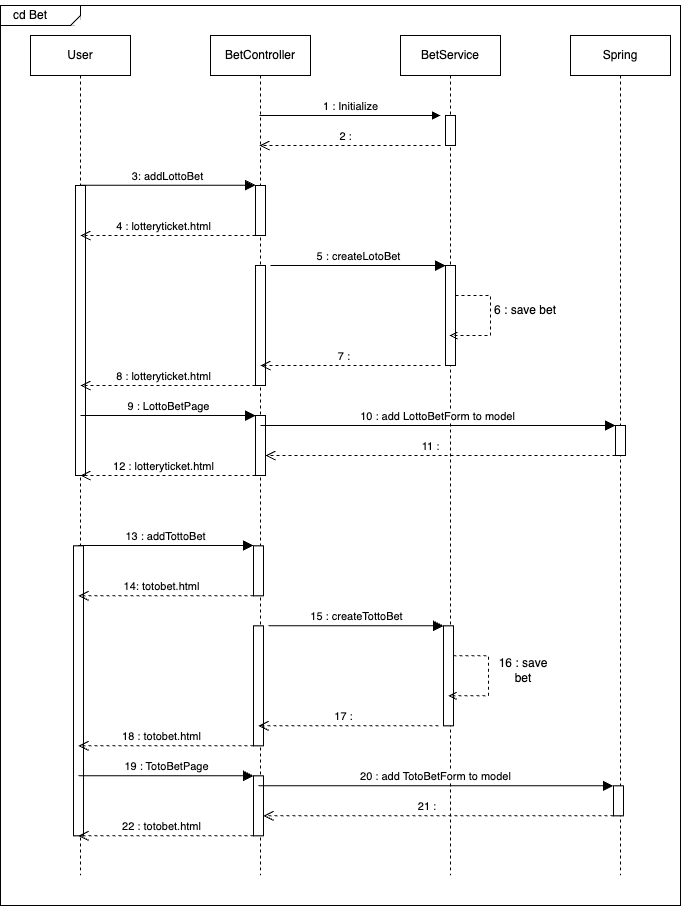

The diagram above was exported from draw.io. Its source (the exported page's mxGraphModel, read from the mxfile embedded in the PNG):
<mxGraphModel dx="1578" dy="1008" grid="1" gridSize="10" guides="1" tooltips="1" connect="1" arrows="1" fold="1" page="1" pageScale="1" pageWidth="850" pageHeight="1100" math="0" shadow="0">
  <root>
    <mxCell id="0" />
    <mxCell id="1" parent="0" />
    <mxCell id="UdCyGAqRVDIWxsTbNmJ_-18" value="" style="rounded=0;whiteSpace=wrap;html=1;" vertex="1" parent="1">
      <mxGeometry x="10" y="10" width="680" height="900" as="geometry" />
    </mxCell>
    <mxCell id="aM9ryv3xv72pqoxQDRHE-1" value="User" style="shape=umlLifeline;perimeter=lifelinePerimeter;whiteSpace=wrap;html=1;container=0;dropTarget=0;collapsible=0;recursiveResize=0;outlineConnect=0;portConstraint=eastwest;newEdgeStyle={&quot;edgeStyle&quot;:&quot;elbowEdgeStyle&quot;,&quot;elbow&quot;:&quot;vertical&quot;,&quot;curved&quot;:0,&quot;rounded&quot;:0};" parent="1" vertex="1">
      <mxGeometry x="40" y="40" width="100" height="840" as="geometry" />
    </mxCell>
    <mxCell id="aM9ryv3xv72pqoxQDRHE-2" value="" style="html=1;points=[];perimeter=orthogonalPerimeter;outlineConnect=0;targetShapes=umlLifeline;portConstraint=eastwest;newEdgeStyle={&quot;edgeStyle&quot;:&quot;elbowEdgeStyle&quot;,&quot;elbow&quot;:&quot;vertical&quot;,&quot;curved&quot;:0,&quot;rounded&quot;:0};" parent="aM9ryv3xv72pqoxQDRHE-1" vertex="1">
      <mxGeometry x="45" y="150" width="10" height="290" as="geometry" />
    </mxCell>
    <mxCell id="aM9ryv3xv72pqoxQDRHE-5" value="BetController" style="shape=umlLifeline;perimeter=lifelinePerimeter;whiteSpace=wrap;html=1;container=0;dropTarget=0;collapsible=0;recursiveResize=0;outlineConnect=0;portConstraint=eastwest;newEdgeStyle={&quot;edgeStyle&quot;:&quot;elbowEdgeStyle&quot;,&quot;elbow&quot;:&quot;vertical&quot;,&quot;curved&quot;:0,&quot;rounded&quot;:0};" parent="1" vertex="1">
      <mxGeometry x="220" y="40" width="100" height="840" as="geometry" />
    </mxCell>
    <mxCell id="aM9ryv3xv72pqoxQDRHE-6" value="" style="html=1;points=[];perimeter=orthogonalPerimeter;outlineConnect=0;targetShapes=umlLifeline;portConstraint=eastwest;newEdgeStyle={&quot;edgeStyle&quot;:&quot;elbowEdgeStyle&quot;,&quot;elbow&quot;:&quot;vertical&quot;,&quot;curved&quot;:0,&quot;rounded&quot;:0};" parent="aM9ryv3xv72pqoxQDRHE-5" vertex="1">
      <mxGeometry x="45" y="150" width="10" height="50" as="geometry" />
    </mxCell>
    <mxCell id="zsqJd6O5ahgQtNsRugjl-7" value="" style="html=1;points=[];perimeter=orthogonalPerimeter;outlineConnect=0;targetShapes=umlLifeline;portConstraint=eastwest;newEdgeStyle={&quot;edgeStyle&quot;:&quot;elbowEdgeStyle&quot;,&quot;elbow&quot;:&quot;vertical&quot;,&quot;curved&quot;:0,&quot;rounded&quot;:0};" parent="aM9ryv3xv72pqoxQDRHE-5" vertex="1">
      <mxGeometry x="45" y="230" width="10" height="120" as="geometry" />
    </mxCell>
    <mxCell id="zsqJd6O5ahgQtNsRugjl-15" value="" style="html=1;points=[];perimeter=orthogonalPerimeter;outlineConnect=0;targetShapes=umlLifeline;portConstraint=eastwest;newEdgeStyle={&quot;edgeStyle&quot;:&quot;elbowEdgeStyle&quot;,&quot;elbow&quot;:&quot;vertical&quot;,&quot;curved&quot;:0,&quot;rounded&quot;:0};" parent="aM9ryv3xv72pqoxQDRHE-5" vertex="1">
      <mxGeometry x="45" y="380" width="10" height="60" as="geometry" />
    </mxCell>
    <mxCell id="aM9ryv3xv72pqoxQDRHE-7" value="1 : Initialize" style="html=1;verticalAlign=bottom;endArrow=block;edgeStyle=elbowEdgeStyle;elbow=vertical;curved=0;rounded=0;" parent="1" source="aM9ryv3xv72pqoxQDRHE-5" edge="1">
      <mxGeometry relative="1" as="geometry">
        <mxPoint x="279.9999999999999" y="120" as="sourcePoint" />
        <Array as="points">
          <mxPoint x="365" y="120" />
        </Array>
        <mxPoint x="450" y="120" as="targetPoint" />
      </mxGeometry>
    </mxCell>
    <mxCell id="aM9ryv3xv72pqoxQDRHE-8" value="2 :" style="html=1;verticalAlign=bottom;endArrow=open;dashed=1;endSize=8;edgeStyle=elbowEdgeStyle;elbow=vertical;curved=0;rounded=0;" parent="1" target="aM9ryv3xv72pqoxQDRHE-5" edge="1">
      <mxGeometry x="0.0588" relative="1" as="geometry">
        <mxPoint x="279.9999999999999" y="150" as="targetPoint" />
        <Array as="points">
          <mxPoint x="375" y="150" />
        </Array>
        <mxPoint x="450" y="150" as="sourcePoint" />
        <mxPoint as="offset" />
      </mxGeometry>
    </mxCell>
    <mxCell id="aM9ryv3xv72pqoxQDRHE-10" value="3: addLottoBet" style="html=1;verticalAlign=bottom;endArrow=block;endSize=8;edgeStyle=elbowEdgeStyle;elbow=vertical;curved=0;rounded=0;endFill=1;" parent="1" edge="1">
      <mxGeometry x="-0.0027" relative="1" as="geometry">
        <mxPoint x="264.9999999999999" y="189.64" as="targetPoint" />
        <Array as="points">
          <mxPoint x="180" y="189.64" />
        </Array>
        <mxPoint x="89.78571428571445" y="189.64" as="sourcePoint" />
        <mxPoint as="offset" />
      </mxGeometry>
    </mxCell>
    <mxCell id="zsqJd6O5ahgQtNsRugjl-1" value="BetService" style="shape=umlLifeline;perimeter=lifelinePerimeter;whiteSpace=wrap;html=1;container=0;dropTarget=0;collapsible=0;recursiveResize=0;outlineConnect=0;portConstraint=eastwest;newEdgeStyle={&quot;edgeStyle&quot;:&quot;elbowEdgeStyle&quot;,&quot;elbow&quot;:&quot;vertical&quot;,&quot;curved&quot;:0,&quot;rounded&quot;:0};" parent="1" vertex="1">
      <mxGeometry x="410" y="40" width="100" height="840" as="geometry" />
    </mxCell>
    <mxCell id="zsqJd6O5ahgQtNsRugjl-2" value="" style="html=1;points=[];perimeter=orthogonalPerimeter;outlineConnect=0;targetShapes=umlLifeline;portConstraint=eastwest;newEdgeStyle={&quot;edgeStyle&quot;:&quot;elbowEdgeStyle&quot;,&quot;elbow&quot;:&quot;vertical&quot;,&quot;curved&quot;:0,&quot;rounded&quot;:0};" parent="zsqJd6O5ahgQtNsRugjl-1" vertex="1">
      <mxGeometry x="45" y="80" width="10" height="30" as="geometry" />
    </mxCell>
    <mxCell id="zsqJd6O5ahgQtNsRugjl-8" value="" style="html=1;points=[];perimeter=orthogonalPerimeter;outlineConnect=0;targetShapes=umlLifeline;portConstraint=eastwest;newEdgeStyle={&quot;edgeStyle&quot;:&quot;elbowEdgeStyle&quot;,&quot;elbow&quot;:&quot;vertical&quot;,&quot;curved&quot;:0,&quot;rounded&quot;:0};" parent="zsqJd6O5ahgQtNsRugjl-1" vertex="1">
      <mxGeometry x="45" y="230" width="10" height="100" as="geometry" />
    </mxCell>
    <mxCell id="zsqJd6O5ahgQtNsRugjl-11" value="" style="endArrow=open;html=1;rounded=0;dashed=1;endFill=0;" parent="zsqJd6O5ahgQtNsRugjl-1" source="zsqJd6O5ahgQtNsRugjl-8" target="zsqJd6O5ahgQtNsRugjl-1" edge="1">
      <mxGeometry width="50" height="50" relative="1" as="geometry">
        <mxPoint x="70" y="275" as="sourcePoint" />
        <mxPoint x="110" y="290" as="targetPoint" />
        <Array as="points">
          <mxPoint x="90" y="260" />
          <mxPoint x="90" y="300" />
        </Array>
      </mxGeometry>
    </mxCell>
    <mxCell id="zsqJd6O5ahgQtNsRugjl-3" value="Spring" style="shape=umlLifeline;perimeter=lifelinePerimeter;whiteSpace=wrap;html=1;container=0;dropTarget=0;collapsible=0;recursiveResize=0;outlineConnect=0;portConstraint=eastwest;newEdgeStyle={&quot;edgeStyle&quot;:&quot;elbowEdgeStyle&quot;,&quot;elbow&quot;:&quot;vertical&quot;,&quot;curved&quot;:0,&quot;rounded&quot;:0};" parent="1" vertex="1">
      <mxGeometry x="580" y="40" width="100" height="840" as="geometry" />
    </mxCell>
    <mxCell id="zsqJd6O5ahgQtNsRugjl-4" value="" style="html=1;points=[];perimeter=orthogonalPerimeter;outlineConnect=0;targetShapes=umlLifeline;portConstraint=eastwest;newEdgeStyle={&quot;edgeStyle&quot;:&quot;elbowEdgeStyle&quot;,&quot;elbow&quot;:&quot;vertical&quot;,&quot;curved&quot;:0,&quot;rounded&quot;:0};" parent="zsqJd6O5ahgQtNsRugjl-3" vertex="1">
      <mxGeometry x="45" y="390" width="10" height="30" as="geometry" />
    </mxCell>
    <mxCell id="zsqJd6O5ahgQtNsRugjl-6" value="4 : lotteryticket.html" style="html=1;verticalAlign=bottom;endArrow=open;dashed=1;endSize=8;edgeStyle=elbowEdgeStyle;elbow=vertical;curved=0;rounded=0;" parent="1" edge="1">
      <mxGeometry x="0.0556" relative="1" as="geometry">
        <mxPoint x="90" y="240" as="targetPoint" />
        <Array as="points">
          <mxPoint x="195" y="240" />
        </Array>
        <mxPoint x="265" y="240" as="sourcePoint" />
        <mxPoint as="offset" />
      </mxGeometry>
    </mxCell>
    <mxCell id="zsqJd6O5ahgQtNsRugjl-9" value="5 : createLotoBet" style="html=1;verticalAlign=bottom;endArrow=block;endSize=8;edgeStyle=elbowEdgeStyle;elbow=vertical;curved=0;rounded=0;endFill=1;" parent="1" edge="1">
      <mxGeometry x="0.0045" relative="1" as="geometry">
        <mxPoint x="455.2099999999999" y="270" as="targetPoint" />
        <Array as="points">
          <mxPoint x="370.21000000000004" y="270" />
        </Array>
        <mxPoint x="279.9957142857145" y="270" as="sourcePoint" />
        <mxPoint as="offset" />
      </mxGeometry>
    </mxCell>
    <mxCell id="zsqJd6O5ahgQtNsRugjl-12" value="6 : save bet" style="text;html=1;strokeColor=none;fillColor=none;align=center;verticalAlign=middle;whiteSpace=wrap;rounded=0;" parent="1" vertex="1">
      <mxGeometry x="500" y="300" width="70" height="30" as="geometry" />
    </mxCell>
    <mxCell id="zsqJd6O5ahgQtNsRugjl-13" value="7 :&amp;nbsp;" style="html=1;verticalAlign=bottom;endArrow=open;dashed=1;endSize=8;edgeStyle=elbowEdgeStyle;elbow=vertical;curved=0;rounded=0;" parent="1" edge="1">
      <mxGeometry x="0.0588" relative="1" as="geometry">
        <mxPoint x="270" y="370" as="targetPoint" />
        <Array as="points">
          <mxPoint x="375" y="370" />
        </Array>
        <mxPoint x="450" y="370" as="sourcePoint" />
        <mxPoint as="offset" />
      </mxGeometry>
    </mxCell>
    <mxCell id="zsqJd6O5ahgQtNsRugjl-14" value="8 : lotteryticket.html" style="html=1;verticalAlign=bottom;endArrow=open;dashed=1;endSize=8;edgeStyle=elbowEdgeStyle;elbow=vertical;curved=0;rounded=0;" parent="1" edge="1">
      <mxGeometry x="0.0556" relative="1" as="geometry">
        <mxPoint x="90" y="390" as="targetPoint" />
        <Array as="points">
          <mxPoint x="195" y="390" />
        </Array>
        <mxPoint x="265" y="390" as="sourcePoint" />
        <mxPoint as="offset" />
      </mxGeometry>
    </mxCell>
    <mxCell id="zsqJd6O5ahgQtNsRugjl-16" value="9 : LottoBetPage" style="html=1;verticalAlign=bottom;endArrow=block;endSize=8;edgeStyle=elbowEdgeStyle;elbow=vertical;curved=0;rounded=0;endFill=1;" parent="1" edge="1">
      <mxGeometry x="-0.0023" relative="1" as="geometry">
        <mxPoint x="265.20999999999987" y="420" as="targetPoint" />
        <Array as="points">
          <mxPoint x="180.21" y="420" />
        </Array>
        <mxPoint x="89.99571428571446" y="420" as="sourcePoint" />
        <mxPoint as="offset" />
      </mxGeometry>
    </mxCell>
    <mxCell id="zsqJd6O5ahgQtNsRugjl-17" value="10 : add LottoBetForm to model" style="html=1;verticalAlign=bottom;endArrow=block;endSize=8;edgeStyle=elbowEdgeStyle;elbow=vertical;curved=0;rounded=0;endFill=1;" parent="1" target="zsqJd6O5ahgQtNsRugjl-4" edge="1">
      <mxGeometry x="-0.0023" relative="1" as="geometry">
        <mxPoint x="445.20999999999987" y="430" as="targetPoint" />
        <Array as="points">
          <mxPoint x="360.21000000000004" y="430" />
        </Array>
        <mxPoint x="269.9957142857145" y="430" as="sourcePoint" />
        <mxPoint as="offset" />
      </mxGeometry>
    </mxCell>
    <mxCell id="zsqJd6O5ahgQtNsRugjl-18" value="11 :" style="html=1;verticalAlign=bottom;endArrow=open;dashed=1;endSize=8;edgeStyle=elbowEdgeStyle;elbow=vertical;curved=0;rounded=0;" parent="1" target="zsqJd6O5ahgQtNsRugjl-15" edge="1">
      <mxGeometry x="0.0588" relative="1" as="geometry">
        <mxPoint x="445" y="460" as="targetPoint" />
        <Array as="points">
          <mxPoint x="550" y="460" />
        </Array>
        <mxPoint x="625" y="460" as="sourcePoint" />
        <mxPoint as="offset" />
      </mxGeometry>
    </mxCell>
    <mxCell id="zsqJd6O5ahgQtNsRugjl-19" value="12 : lotteryticket.html" style="html=1;verticalAlign=bottom;endArrow=open;dashed=1;endSize=8;edgeStyle=elbowEdgeStyle;elbow=vertical;curved=0;rounded=0;" parent="1" edge="1">
      <mxGeometry x="0.0556" relative="1" as="geometry">
        <mxPoint x="90" y="480" as="targetPoint" />
        <Array as="points">
          <mxPoint x="195" y="480" />
        </Array>
        <mxPoint x="265" y="480" as="sourcePoint" />
        <mxPoint as="offset" />
      </mxGeometry>
    </mxCell>
    <mxCell id="UdCyGAqRVDIWxsTbNmJ_-1" value="" style="html=1;points=[];perimeter=orthogonalPerimeter;outlineConnect=0;targetShapes=umlLifeline;portConstraint=eastwest;newEdgeStyle={&quot;edgeStyle&quot;:&quot;elbowEdgeStyle&quot;,&quot;elbow&quot;:&quot;vertical&quot;,&quot;curved&quot;:0,&quot;rounded&quot;:0};" vertex="1" parent="1">
      <mxGeometry x="83" y="550.36" width="10" height="290" as="geometry" />
    </mxCell>
    <mxCell id="UdCyGAqRVDIWxsTbNmJ_-2" value="" style="html=1;points=[];perimeter=orthogonalPerimeter;outlineConnect=0;targetShapes=umlLifeline;portConstraint=eastwest;newEdgeStyle={&quot;edgeStyle&quot;:&quot;elbowEdgeStyle&quot;,&quot;elbow&quot;:&quot;vertical&quot;,&quot;curved&quot;:0,&quot;rounded&quot;:0};" vertex="1" parent="1">
      <mxGeometry x="263" y="550.36" width="10" height="50" as="geometry" />
    </mxCell>
    <mxCell id="UdCyGAqRVDIWxsTbNmJ_-3" value="" style="html=1;points=[];perimeter=orthogonalPerimeter;outlineConnect=0;targetShapes=umlLifeline;portConstraint=eastwest;newEdgeStyle={&quot;edgeStyle&quot;:&quot;elbowEdgeStyle&quot;,&quot;elbow&quot;:&quot;vertical&quot;,&quot;curved&quot;:0,&quot;rounded&quot;:0};" vertex="1" parent="1">
      <mxGeometry x="263" y="630.36" width="10" height="120" as="geometry" />
    </mxCell>
    <mxCell id="UdCyGAqRVDIWxsTbNmJ_-4" value="" style="html=1;points=[];perimeter=orthogonalPerimeter;outlineConnect=0;targetShapes=umlLifeline;portConstraint=eastwest;newEdgeStyle={&quot;edgeStyle&quot;:&quot;elbowEdgeStyle&quot;,&quot;elbow&quot;:&quot;vertical&quot;,&quot;curved&quot;:0,&quot;rounded&quot;:0};" vertex="1" parent="1">
      <mxGeometry x="263" y="780.36" width="10" height="60" as="geometry" />
    </mxCell>
    <mxCell id="UdCyGAqRVDIWxsTbNmJ_-5" value="13 : addTottoBet" style="html=1;verticalAlign=bottom;endArrow=block;endSize=8;edgeStyle=elbowEdgeStyle;elbow=vertical;curved=0;rounded=0;endFill=1;" edge="1" parent="1">
      <mxGeometry x="-0.0027" relative="1" as="geometry">
        <mxPoint x="262.9999999999999" y="550" as="targetPoint" />
        <Array as="points">
          <mxPoint x="178" y="550" />
        </Array>
        <mxPoint x="87.78571428571445" y="550" as="sourcePoint" />
        <mxPoint as="offset" />
      </mxGeometry>
    </mxCell>
    <mxCell id="UdCyGAqRVDIWxsTbNmJ_-6" value="" style="html=1;points=[];perimeter=orthogonalPerimeter;outlineConnect=0;targetShapes=umlLifeline;portConstraint=eastwest;newEdgeStyle={&quot;edgeStyle&quot;:&quot;elbowEdgeStyle&quot;,&quot;elbow&quot;:&quot;vertical&quot;,&quot;curved&quot;:0,&quot;rounded&quot;:0};" vertex="1" parent="1">
      <mxGeometry x="453" y="630.36" width="10" height="100" as="geometry" />
    </mxCell>
    <mxCell id="UdCyGAqRVDIWxsTbNmJ_-7" value="" style="endArrow=open;html=1;rounded=0;dashed=1;endFill=0;" edge="1" parent="1" source="UdCyGAqRVDIWxsTbNmJ_-6">
      <mxGeometry width="50" height="50" relative="1" as="geometry">
        <mxPoint x="478" y="675.36" as="sourcePoint" />
        <mxPoint x="458" y="700.36" as="targetPoint" />
        <Array as="points">
          <mxPoint x="498" y="660.36" />
          <mxPoint x="498" y="700.36" />
        </Array>
      </mxGeometry>
    </mxCell>
    <mxCell id="UdCyGAqRVDIWxsTbNmJ_-8" value="" style="html=1;points=[];perimeter=orthogonalPerimeter;outlineConnect=0;targetShapes=umlLifeline;portConstraint=eastwest;newEdgeStyle={&quot;edgeStyle&quot;:&quot;elbowEdgeStyle&quot;,&quot;elbow&quot;:&quot;vertical&quot;,&quot;curved&quot;:0,&quot;rounded&quot;:0};" vertex="1" parent="1">
      <mxGeometry x="623" y="790.36" width="10" height="30" as="geometry" />
    </mxCell>
    <mxCell id="UdCyGAqRVDIWxsTbNmJ_-9" value="14: totobet.html" style="html=1;verticalAlign=bottom;endArrow=open;dashed=1;endSize=8;edgeStyle=elbowEdgeStyle;elbow=vertical;curved=0;rounded=0;" edge="1" parent="1">
      <mxGeometry x="0.0556" relative="1" as="geometry">
        <mxPoint x="88" y="600.36" as="targetPoint" />
        <Array as="points">
          <mxPoint x="193" y="600.36" />
        </Array>
        <mxPoint x="263" y="600.36" as="sourcePoint" />
        <mxPoint as="offset" />
      </mxGeometry>
    </mxCell>
    <mxCell id="UdCyGAqRVDIWxsTbNmJ_-10" value="15 : createTottoBet" style="html=1;verticalAlign=bottom;endArrow=block;endSize=8;edgeStyle=elbowEdgeStyle;elbow=vertical;curved=0;rounded=0;endFill=1;" edge="1" parent="1">
      <mxGeometry x="0.0025" relative="1" as="geometry">
        <mxPoint x="453.2099999999999" y="630.36" as="targetPoint" />
        <Array as="points">
          <mxPoint x="368.21000000000004" y="630.36" />
        </Array>
        <mxPoint x="277.9957142857145" y="630.36" as="sourcePoint" />
        <mxPoint as="offset" />
      </mxGeometry>
    </mxCell>
    <mxCell id="UdCyGAqRVDIWxsTbNmJ_-11" value="16 : save bet" style="text;html=1;strokeColor=none;fillColor=none;align=center;verticalAlign=middle;whiteSpace=wrap;rounded=0;" vertex="1" parent="1">
      <mxGeometry x="498" y="660.36" width="70" height="30" as="geometry" />
    </mxCell>
    <mxCell id="UdCyGAqRVDIWxsTbNmJ_-12" value="17 :" style="html=1;verticalAlign=bottom;endArrow=open;dashed=1;endSize=8;edgeStyle=elbowEdgeStyle;elbow=vertical;curved=0;rounded=0;" edge="1" parent="1">
      <mxGeometry x="0.0628" relative="1" as="geometry">
        <mxPoint x="268" y="730.36" as="targetPoint" />
        <Array as="points">
          <mxPoint x="373" y="730.36" />
        </Array>
        <mxPoint x="448" y="730.36" as="sourcePoint" />
        <mxPoint as="offset" />
      </mxGeometry>
    </mxCell>
    <mxCell id="UdCyGAqRVDIWxsTbNmJ_-13" value="18 : totobet.html" style="html=1;verticalAlign=bottom;endArrow=open;dashed=1;endSize=8;edgeStyle=elbowEdgeStyle;elbow=vertical;curved=0;rounded=0;" edge="1" parent="1">
      <mxGeometry x="0.0556" relative="1" as="geometry">
        <mxPoint x="88" y="750.36" as="targetPoint" />
        <Array as="points">
          <mxPoint x="193" y="750.36" />
        </Array>
        <mxPoint x="263" y="750.36" as="sourcePoint" />
        <mxPoint as="offset" />
      </mxGeometry>
    </mxCell>
    <mxCell id="UdCyGAqRVDIWxsTbNmJ_-14" value="19 : TotoBetPage" style="html=1;verticalAlign=bottom;endArrow=block;endSize=8;edgeStyle=elbowEdgeStyle;elbow=vertical;curved=0;rounded=0;endFill=1;" edge="1" parent="1">
      <mxGeometry x="0.0025" relative="1" as="geometry">
        <mxPoint x="263.20999999999987" y="780.36" as="targetPoint" />
        <Array as="points">
          <mxPoint x="178.21" y="780.36" />
        </Array>
        <mxPoint x="87.99571428571446" y="780.36" as="sourcePoint" />
        <mxPoint as="offset" />
      </mxGeometry>
    </mxCell>
    <mxCell id="UdCyGAqRVDIWxsTbNmJ_-15" value="20 : add TotoBetForm to model" style="html=1;verticalAlign=bottom;endArrow=block;endSize=8;edgeStyle=elbowEdgeStyle;elbow=vertical;curved=0;rounded=0;endFill=1;" edge="1" parent="1" target="UdCyGAqRVDIWxsTbNmJ_-8">
      <mxGeometry x="-0.0006" relative="1" as="geometry">
        <mxPoint x="443.20999999999987" y="790.36" as="targetPoint" />
        <Array as="points">
          <mxPoint x="358.21000000000004" y="790.36" />
        </Array>
        <mxPoint x="267.9957142857145" y="790.36" as="sourcePoint" />
        <mxPoint as="offset" />
      </mxGeometry>
    </mxCell>
    <mxCell id="UdCyGAqRVDIWxsTbNmJ_-16" value="21 :&amp;nbsp;" style="html=1;verticalAlign=bottom;endArrow=open;dashed=1;endSize=8;edgeStyle=elbowEdgeStyle;elbow=vertical;curved=0;rounded=0;" edge="1" parent="1" target="UdCyGAqRVDIWxsTbNmJ_-4">
      <mxGeometry x="0.0588" relative="1" as="geometry">
        <mxPoint x="443" y="820.36" as="targetPoint" />
        <Array as="points">
          <mxPoint x="548" y="820.36" />
        </Array>
        <mxPoint x="623" y="820.36" as="sourcePoint" />
        <mxPoint as="offset" />
      </mxGeometry>
    </mxCell>
    <mxCell id="UdCyGAqRVDIWxsTbNmJ_-17" value="22 : totobet.html" style="html=1;verticalAlign=bottom;endArrow=open;dashed=1;endSize=8;edgeStyle=elbowEdgeStyle;elbow=vertical;curved=0;rounded=0;" edge="1" parent="1">
      <mxGeometry x="0.0556" relative="1" as="geometry">
        <mxPoint x="88" y="840.36" as="targetPoint" />
        <Array as="points">
          <mxPoint x="193" y="840.36" />
        </Array>
        <mxPoint x="263" y="840.36" as="sourcePoint" />
        <mxPoint as="offset" />
      </mxGeometry>
    </mxCell>
    <mxCell id="UdCyGAqRVDIWxsTbNmJ_-19" value="" style="rounded=0;whiteSpace=wrap;html=1;" vertex="1" parent="1">
      <mxGeometry x="10" y="10" width="80" height="20" as="geometry" />
    </mxCell>
    <mxCell id="UdCyGAqRVDIWxsTbNmJ_-21" value="" style="endArrow=none;html=1;rounded=0;" edge="1" parent="1">
      <mxGeometry width="50" height="50" relative="1" as="geometry">
        <mxPoint x="80" y="30" as="sourcePoint" />
        <mxPoint x="90" y="20" as="targetPoint" />
        <Array as="points">
          <mxPoint x="80" y="30" />
        </Array>
      </mxGeometry>
    </mxCell>
    <mxCell id="UdCyGAqRVDIWxsTbNmJ_-23" value="" style="endArrow=none;html=1;rounded=0;entryX=0.235;entryY=0.011;entryDx=0;entryDy=0;entryPerimeter=0;strokeColor=#ffffff;strokeWidth=1;" edge="1" parent="1">
      <mxGeometry width="50" height="50" relative="1" as="geometry">
        <mxPoint x="90" y="31" as="sourcePoint" />
        <mxPoint x="89.79999999999973" y="20.899999999999977" as="targetPoint" />
      </mxGeometry>
    </mxCell>
    <mxCell id="UdCyGAqRVDIWxsTbNmJ_-24" value="" style="endArrow=none;html=1;rounded=0;entryX=0.884;entryY=1.01;entryDx=0;entryDy=0;entryPerimeter=0;strokeColor=#ffffff;strokeWidth=1;" edge="1" parent="1" target="UdCyGAqRVDIWxsTbNmJ_-19">
      <mxGeometry width="50" height="50" relative="1" as="geometry">
        <mxPoint x="90" y="30" as="sourcePoint" />
        <mxPoint x="82.99999999999973" y="29.899999999999977" as="targetPoint" />
      </mxGeometry>
    </mxCell>
    <mxCell id="UdCyGAqRVDIWxsTbNmJ_-26" value="cd Bet" style="text;html=1;strokeColor=none;fillColor=none;align=center;verticalAlign=middle;whiteSpace=wrap;rounded=0;" vertex="1" parent="1">
      <mxGeometry x="10" y="5" width="60" height="30" as="geometry" />
    </mxCell>
  </root>
</mxGraphModel>